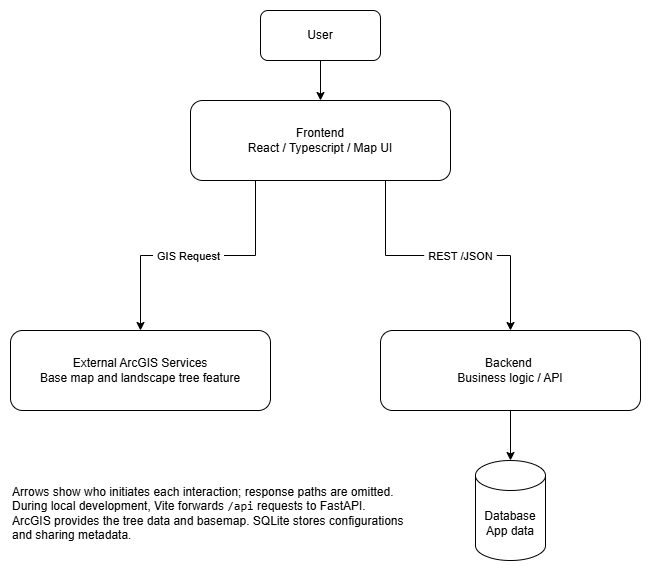

The diagram above was exported from draw.io. Its source (the exported page's mxGraphModel, read from the mxfile embedded in the PNG):
<mxGraphModel dx="2054" dy="1201" grid="1" gridSize="10" guides="1" tooltips="1" connect="1" arrows="1" fold="1" page="1" pageScale="1" pageWidth="850" pageHeight="1100" math="0" shadow="0">
  <root>
    <mxCell id="0" />
    <mxCell id="1" parent="0" />
    <mxCell id="2" parent="1" style="rounded=1;whiteSpace=wrap;html=1;roundedPerimeter=1;" value="External ArcGIS Services&lt;br&gt;Base map and landscape tree feature" vertex="1">
      <mxGeometry height="80" width="260" x="10" y="580" as="geometry" />
    </mxCell>
    <mxCell id="3" edge="1" parent="1" source="4" style="edgeStyle=orthogonalEdgeStyle;rounded=0;orthogonalLoop=1;jettySize=auto;html=1;exitX=0.5;exitY=1;exitDx=0;exitDy=0;entryX=0.5;entryY=0;entryDx=0;entryDy=0;defaultLabelBackgroundColor=page;labelPadding=0 4;" target="9">
      <mxGeometry relative="1" as="geometry" />
    </mxCell>
    <mxCell id="4" parent="1" style="rounded=1;whiteSpace=wrap;html=1;roundedPerimeter=1;" value="User" vertex="1">
      <mxGeometry height="50" width="120" x="260" y="260" as="geometry" />
    </mxCell>
    <mxCell id="5" edge="1" parent="1" source="9" style="edgeStyle=orthogonalEdgeStyle;rounded=0;orthogonalLoop=1;jettySize=auto;html=1;exitX=0.25;exitY=1;exitDx=0;exitDy=0;entryX=0.5;entryY=0;entryDx=0;entryDy=0;defaultLabelBackgroundColor=page;labelPadding=0 4;startArrow=none;startFill=0;" target="2">
      <mxGeometry relative="1" x="0.0038" as="geometry" />
    </mxCell>
    <mxCell id="6" connectable="0" parent="5" style="edgeLabel;html=1;align=center;verticalAlign=middle;resizable=0;points=[];inheritText=1;defaultLabelBackgroundColor=page;labelPadding=0 4;" value="GIS Request" vertex="1">
      <mxGeometry relative="1" x="0.0792" as="geometry">
        <mxPoint as="offset" />
      </mxGeometry>
    </mxCell>
    <mxCell id="7" edge="1" parent="1" source="9" style="edgeStyle=orthogonalEdgeStyle;rounded=0;orthogonalLoop=1;jettySize=auto;html=1;exitX=0.75;exitY=1;exitDx=0;exitDy=0;entryX=0.5;entryY=0;entryDx=0;entryDy=0;defaultLabelBackgroundColor=page;labelPadding=0 4;startArrow=none;startFill=0;" target="11">
      <mxGeometry relative="1" x="0.0038" as="geometry" />
    </mxCell>
    <mxCell id="8" connectable="0" parent="7" style="edgeLabel;html=1;align=center;verticalAlign=middle;resizable=0;points=[];inheritText=1;defaultLabelBackgroundColor=page;labelPadding=0 4;" value="REST /JSON" vertex="1">
      <mxGeometry relative="1" x="0.0868" as="geometry">
        <mxPoint as="offset" />
      </mxGeometry>
    </mxCell>
    <mxCell id="9" parent="1" style="rounded=1;whiteSpace=wrap;html=1;roundedPerimeter=1;" value="Frontend&lt;br&gt;React / Typescript / Map UI" vertex="1">
      <mxGeometry height="80" width="260" x="190" y="350" as="geometry" />
    </mxCell>
    <mxCell id="10" edge="1" parent="1" source="11" style="edgeStyle=orthogonalEdgeStyle;rounded=0;orthogonalLoop=1;jettySize=auto;html=1;exitX=0.5;exitY=1;exitDx=0;exitDy=0;defaultLabelBackgroundColor=page;labelPadding=0 4;" target="12">
      <mxGeometry relative="1" as="geometry" />
    </mxCell>
    <mxCell id="11" parent="1" style="rounded=1;whiteSpace=wrap;html=1;roundedPerimeter=1;" value="Backend&amp;nbsp;&lt;div&gt;Business logic / API&lt;/div&gt;" vertex="1">
      <mxGeometry height="80" width="260" x="380" y="580" as="geometry" />
    </mxCell>
    <mxCell id="12" parent="1" style="shape=cylinder3;whiteSpace=wrap;html=1;boundedLbl=1;backgroundOutline=1;size=15;" value="Database&lt;br&gt;App data" vertex="1">
      <mxGeometry height="100" width="70" x="475" y="710" as="geometry" />
    </mxCell>
    <mxCell id="13" parent="1" style="text;whiteSpace=wrap;html=1;" value="Arrows show who initiates each interaction; response paths are omitted.&lt;br&gt;During local development, Vite forwards &lt;code dir=&quot;ltr&quot;&gt;/api&lt;/code&gt; requests to FastAPI.&lt;br&gt;ArcGIS provides the tree data and basemap. SQLite stores configurations and sharing metadata." vertex="1">
      <mxGeometry height="65" width="400" x="10" y="727.5" as="geometry" />
    </mxCell>
  </root>
</mxGraphModel>